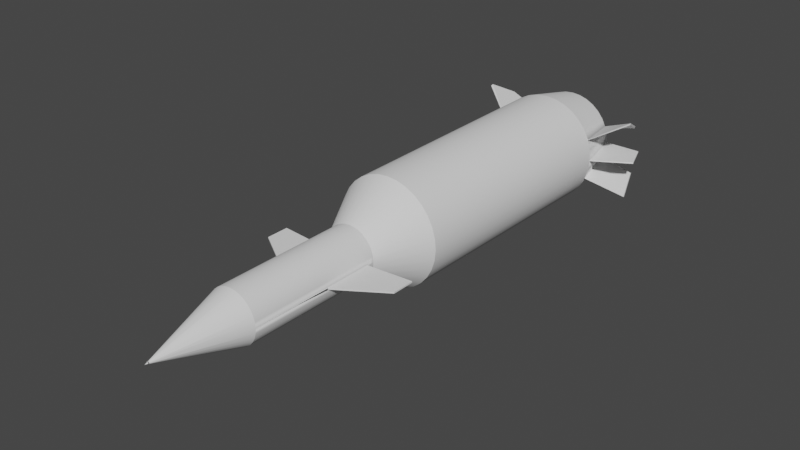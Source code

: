 # Source: ArrowMissle.blend  (saved by Blender 2.91.10; exported with 4.5.12 LTS)
import bpy
from mathutils import Matrix  # noqa: F401  (used for matrix-valued properties, if any)

bpy.ops.wm.read_factory_settings(use_empty=True)
scene = bpy.context.scene
scene.name = 'Scene'

# ---- collections
col_collection = bpy.data.collections.new('Collection'); scene.collection.children.link(col_collection)

# ---- node groups
ng_auto_smooth = bpy.data.node_groups.new('Auto Smooth', 'GeometryNodeTree')
_s = ng_auto_smooth.interface.new_socket(name='Geometry', in_out='OUTPUT', socket_type='NodeSocketGeometry')
_s = ng_auto_smooth.interface.new_socket(name='Geometry', in_out='INPUT', socket_type='NodeSocketGeometry')
_s = ng_auto_smooth.interface.new_socket(name='Angle', in_out='INPUT', socket_type='NodeSocketFloat')
_s.subtype = 'ANGLE'
_s.min_value = 0.0
_s.max_value = 3.142
ng_auto_smooth.is_modifier = True
_N = ng_auto_smooth.nodes; _L = ng_auto_smooth.links
n0 = _N.new('NodeGroupOutput'); n0.name = 'Group Output'; n0.location = (480, -100)
n1 = _N.new('NodeGroupInput'); n1.name = 'Group Input'; n1.location = (-420, -300)
n2 = _N.new('NodeGroupInput'); n2.name = 'Group Input.001'; n2.location = (-60, -100)
n3 = _N.new('GeometryNodeSetShadeSmooth'); n3.name = 'Set Shade Smooth'; n3.location = (120, -100)
n3.domain = 'EDGE'
n4 = _N.new('GeometryNodeSetShadeSmooth'); n4.name = 'Set Shade Smooth.001'; n4.location = (300, -100)
n5 = _N.new('GeometryNodeInputMeshEdgeAngle'); n5.name = 'Edge Angle'; n5.location = (-420, -220)
n6 = _N.new('GeometryNodeInputEdgeSmooth'); n6.name = 'Is Edge Smooth'; n6.location = (-60, -160)
n7 = _N.new('GeometryNodeInputShadeSmooth'); n7.name = 'Is Face Smooth'; n7.location = (-240, -340)
n8 = _N.new('FunctionNodeBooleanMath'); n8.name = 'Boolean Math'; n8.location = (-60, -220)
n9 = _N.new('FunctionNodeCompare'); n9.name = 'Compare'; n9.location = (-240, -180)
n9.operation = 'LESS_EQUAL'
_L.new(n5.outputs[0], n9.inputs[0])
_L.new(n4.outputs[0], n0.inputs[0])
_L.new(n1.outputs[1], n9.inputs[1])
_L.new(n9.outputs[0], n8.inputs[0])
_L.new(n7.outputs[0], n8.inputs[1])
_L.new(n2.outputs[0], n3.inputs[0])
_L.new(n6.outputs[0], n3.inputs[1])
_L.new(n3.outputs[0], n4.inputs[0])
_L.new(n8.outputs[0], n3.inputs[2])
n0.is_active_output = True

# ---- world
world_world = bpy.data.worlds.new('World'); scene.world = world_world
world_world.use_nodes = True; world_world.node_tree.nodes.clear()
_N = world_world.node_tree.nodes; _L = world_world.node_tree.links
n0 = _N.new('ShaderNodeOutputWorld'); n0.name = 'World Output'; n0.location = (300, 300)
n1 = _N.new('ShaderNodeBackground'); n1.name = 'Background'; n1.location = (10, 300)
n1.inputs[0].default_value = (0.05088, 0.05088, 0.05088, 1.0)
_L.new(n1.outputs[0], n0.inputs[0])
n0.is_active_output = True
world_world.color = (0.05088, 0.05088, 0.05088)
world_world.use_sun_shadow = False
world_world.sun_shadow_jitter_overblur = 0.0

# ---- meshes
me_cylinder = bpy.data.meshes.new('Cylinder')
me_cylinder.from_pydata([(8.475e-09, 4.258e-08, -0.5911), (-8.387e-08, 0.2035, 0.3846), (8.941e-09, 4.258e-08, -0.5911), (0.03971, 0.1996, 0.3846), (8.941e-09, 4.258e-08, -0.5911), (0.07789, 0.188, 0.3846), (8.941e-09, 4.258e-08, -0.5911), (0.1131, 0.1692, 0.3846), (8.941e-09, 4.258e-08, -0.5911), (0.1439, 0.1439, 0.3846), (8.941e-09, 4.258e-08, -0.5911), (0.1692, 0.1131, 0.3846), (8.941e-09, 7.238e-08, -0.5911), (0.188, 0.07789, 0.3846), (8.941e-09, 7.238e-08, -0.5911), (0.1996, 0.03971, 0.3846), (8.941e-09, 7.039e-08, -0.5911), (0.2035, -1.89e-07, 0.3846), (8.941e-09, 7.238e-08, -0.5911), (0.1996, -0.03971, 0.3846), (8.941e-09, 7.238e-08, -0.5911), (0.188, -0.07789, 0.3846), (8.941e-09, 4.258e-08, -0.5911), (0.1692, -0.1131, 0.3846), (8.941e-09, 4.258e-08, -0.5911), (0.1439, -0.1439, 0.3846), (8.941e-09, 4.258e-08, -0.5911), (0.1131, -0.1692, 0.3846), (8.941e-09, 4.258e-08, -0.5911), (0.07789, -0.188, 0.3846), (8.941e-09, 4.258e-08, -0.5911), (0.03971, -0.1996, 0.3846), (8.475e-09, 1.022e-07, -0.5911), (-1.016e-07, -0.2035, 0.3846), (8.941e-09, 4.258e-08, -0.5911), (-0.03971, -0.1996, 0.3846), (8.941e-09, 4.258e-08, -0.5911), (-0.07789, -0.188, 0.3846), (8.941e-09, 4.258e-08, -0.5911), (-0.1131, -0.1692, 0.3846), (8.941e-09, 4.258e-08, -0.5911), (-0.1439, -0.1439, 0.3846), (8.941e-09, 4.258e-08, -0.5911), (-0.1692, -0.1131, 0.3846), (8.941e-09, 7.238e-08, -0.5911), (-0.188, -0.07789, 0.3846), (8.941e-09, 7.238e-08, -0.5911), (-0.1996, -0.03971, 0.3846), (8.941e-09, 7.039e-08, -0.5911), (-0.2035, 2.053e-08, 0.3846), (8.941e-09, 7.238e-08, -0.5911), (-0.1996, 0.03971, 0.3846), (8.941e-09, 7.238e-08, -0.5911), (-0.188, 0.07789, 0.3846), (8.941e-09, 4.258e-08, -0.5911), (-0.1692, 0.1131, 0.3846), (8.941e-09, 4.258e-08, -0.5911), (-0.1439, 0.1439, 0.3846), (8.941e-09, 4.258e-08, -0.5911), (-0.1131, 0.1692, 0.3846), (8.941e-09, 4.258e-08, -0.5911), (-0.07789, 0.188, 0.3846), (8.941e-09, 4.258e-08, -0.5911), (-0.03971, 0.1996, 0.3846), (-6.806e-09, 0.1847, -0.2031), (0.03604, 0.1812, -0.2031), (0.07069, 0.1707, -0.2031), (0.1026, 0.1536, -0.2031), (0.1306, 0.1306, -0.2031), (0.1536, 0.1026, -0.2031), (0.1707, 0.07069, -0.2031), (0.1812, 0.03604, -0.2031), (0.1847, 1.029e-07, -0.2031), (0.1812, -0.03604, -0.2031), (0.1707, -0.07069, -0.2031), (0.1536, -0.1026, -0.2031), (0.1306, -0.1306, -0.2031), (0.1026, -0.1536, -0.2031), (0.07069, -0.1707, -0.2031), (0.03604, -0.1812, -0.2031), (-6.7e-08, -0.1847, -0.2031), (-0.03604, -0.1812, -0.2031), (-0.07069, -0.1707, -0.2031), (-0.1026, -0.1536, -0.2031), (-0.1306, -0.1306, -0.2031), (-0.1536, -0.1026, -0.2031), (-0.1707, -0.07069, -0.2031), (-0.1812, -0.03604, -0.2031), (-0.1847, 2.674e-07, -0.2031), (-0.1812, 0.03604, -0.2031), (-0.1707, 0.07069, -0.2031), (-0.1536, 0.1026, -0.2031), (-0.1306, 0.1306, -0.2031), (-0.1026, 0.1536, -0.2031), (-0.07069, 0.1707, -0.2031), (-0.03604, 0.1812, -0.2031), (-2.763e-08, 0.3808, -0.1162), (0.07429, 0.3735, -0.1162), (0.1457, 0.3518, -0.1162), (0.2116, 0.3166, -0.1162), (0.2693, 0.2693, -0.1162), (0.3166, 0.2116, -0.1162), (0.3518, 0.1457, -0.1162), (0.3735, 0.07429, -0.1162), (0.3808, 1.011e-07, -0.1162), (0.3735, -0.07429, -0.1162), (0.3518, -0.1457, -0.1162), (0.3166, -0.2116, -0.1162), (0.2693, -0.2693, -0.1162), (0.2116, -0.3166, -0.1162), (0.1457, -0.3518, -0.1162), (0.07429, -0.3735, -0.1162), (-1.517e-07, -0.3808, -0.1162), (-0.07429, -0.3735, -0.1162), (-0.1457, -0.3518, -0.1162), (-0.2116, -0.3166, -0.1162), (-0.2693, -0.2693, -0.1162), (-0.3166, -0.2116, -0.1162), (-0.3518, -0.1457, -0.1162), (-0.3735, -0.07429, -0.1162), (-0.3808, 4.4e-07, -0.1162), (-0.3735, 0.0743, -0.1162), (-0.3518, 0.1457, -0.1162), (-0.3166, 0.2116, -0.1162), (-0.2693, 0.2693, -0.1162), (-0.2116, 0.3166, -0.1162), (-0.1457, 0.3518, -0.1162), (-0.07429, 0.3735, -0.1162), (0.03554, 0.1787, -0.4416), (0.06972, 0.1683, -0.4416), (0.1012, 0.1515, -0.4416), (0.1288, 0.1288, -0.4416), (0.1515, 0.1012, -0.4416), (0.1683, 0.06972, -0.4416), (0.1787, 0.03554, -0.4416), (0.1822, 8.76e-08, -0.4416), (0.1787, -0.03554, -0.4416), (0.1683, -0.06972, -0.4416), (0.1515, -0.1012, -0.4416), (0.1288, -0.1288, -0.4416), (0.1012, -0.1515, -0.4416), (0.06972, -0.1683, -0.4416), (0.03554, -0.1787, -0.4416), (-6.845e-08, -0.1822, -0.4416), (-0.03554, -0.1787, -0.4416), (-0.06972, -0.1683, -0.4416), (-0.1012, -0.1515, -0.4416), (-0.1288, -0.1288, -0.4416), (-0.1515, -0.1012, -0.4416), (-0.1683, -0.06972, -0.4416), (-0.1787, -0.03554, -0.4416), (-0.1822, 2.498e-07, -0.4416), (-0.1787, 0.03554, -0.4416), (-0.1683, 0.06972, -0.4416), (-0.1515, 0.1012, -0.4416), (-0.1288, 0.1288, -0.4416), (-0.1012, 0.1515, -0.4416), (-0.06972, 0.1683, -0.4416), (-0.03554, 0.1787, -0.4416), (-9.086e-09, 0.1822, -0.4416), (-7.353e-09, 0.1841, -0.2169), (0.03592, 0.1806, -0.2169), (0.07046, 0.1701, -0.2169), (0.1023, 0.1531, -0.2169), (0.1302, 0.1302, -0.2169), (0.1531, 0.1023, -0.2169), (0.1701, 0.07046, -0.2169), (0.1806, 0.03592, -0.2169), (0.1841, 1.069e-07, -0.2169), (0.1806, -0.03592, -0.2603), (0.1701, -0.07046, -0.2603), (0.1531, -0.1023, -0.2603), (0.1302, -0.1302, -0.2603), (0.1023, -0.1531, -0.2603), (0.07046, -0.1701, -0.2603), (0.03592, -0.1806, -0.2603), (-6.735e-08, -0.1841, -0.2603), (-0.03592, -0.1806, -0.2603), (-0.07046, -0.1701, -0.2603), (-0.1023, -0.1531, -0.2603), (-0.1302, -0.1302, -0.2603), (-0.1531, -0.1023, -0.2603), (-0.1701, -0.07046, -0.2603), (-0.1806, -0.03592, -0.2603), (-0.1841, 2.707e-07, -0.2169), (-0.1806, 0.03592, -0.2169), (-0.1701, 0.07046, -0.2169), (-0.1531, 0.1023, -0.2169), (-0.1302, 0.1302, -0.2169), (-0.1023, 0.1531, -0.2169), (-0.07046, 0.1701, -0.2169), (-0.03592, 0.1806, -0.2169), (0.1892, 1.119e-07, -0.3027), (-0.1892, 2.741e-07, -0.3027), (0.5072, 1.079e-07, -0.2111), (-0.5072, 2.718e-07, -0.2111), (-4.147e-08, 0.393, 0.3235), (0.07666, 0.3854, 0.3235), (0.1504, 0.3631, 0.3235), (0.2183, 0.3267, 0.3235), (0.2779, 0.2779, 0.3235), (0.3267, 0.2183, 0.3235), (0.3631, 0.1504, 0.3235), (0.3854, 0.07666, 0.3235), (0.393, -1.314e-07, 0.3235), (0.3854, -0.07666, 0.3235), (0.3631, -0.1504, 0.3235), (0.3267, -0.2183, 0.3235), (0.2779, -0.2779, 0.3235), (0.2183, -0.3267, 0.3235), (0.1504, -0.3631, 0.3235), (0.07666, -0.3854, 0.3235), (-1.695e-07, -0.393, 0.3235), (-0.07666, -0.3854, 0.3235), (-0.1504, -0.3631, 0.3235), (-0.2183, -0.3267, 0.3235), (-0.2779, -0.2779, 0.3235), (-0.3267, -0.2183, 0.3235), (-0.3631, -0.1504, 0.3235), (-0.3854, -0.07666, 0.3235), (-0.393, 2.184e-07, 0.3235), (-0.3854, 0.07666, 0.3235), (-0.3631, 0.1504, 0.3235), (-0.3267, 0.2183, 0.3235), (-0.2779, 0.2779, 0.3235), (-0.2183, 0.3267, 0.3235), (-0.1504, 0.3631, 0.3235), (-0.07666, 0.3854, 0.3235), (0.06134, 0.3084, 0.4144), (-3.707e-08, 0.3144, 0.4144), (0.1203, 0.2905, 0.4144), (0.1747, 0.2614, 0.4144), (0.2223, 0.2223, 0.4144), (0.2614, 0.1747, 0.4144), (0.2905, 0.1203, 0.4144), (0.3084, 0.06134, 0.4144), (0.3144, -1.572e-07, 0.4144), (0.3084, -0.06134, 0.4144), (0.2905, -0.1203, 0.4144), (0.2614, -0.1747, 0.4144), (0.2223, -0.2223, 0.4144), (0.1747, -0.2614, 0.4144), (0.1203, -0.2905, 0.4144), (0.06134, -0.3084, 0.4144), (-1.395e-07, -0.3144, 0.4144), (-0.06134, -0.3084, 0.4144), (-0.1203, -0.2905, 0.4144), (-0.1747, -0.2614, 0.4144), (-0.2223, -0.2223, 0.4144), (-0.2614, -0.1747, 0.4144), (-0.2905, -0.1203, 0.4144), (-0.3084, -0.06134, 0.4144), (-0.3144, 1.226e-07, 0.4144), (-0.3084, 0.06134, 0.4144), (-0.2905, 0.1203, 0.4144), (-0.2614, 0.1747, 0.4144), (-0.2223, 0.2223, 0.4144), (-0.1747, 0.2614, 0.4144), (-0.1203, 0.2905, 0.4144), (-0.06134, 0.3084, 0.4144), (0.0433, 0.2177, 0.4092), (-7.051e-08, 0.2219, 0.4092), (0.08493, 0.205, 0.4092), (0.1233, 0.1845, 0.4092), (0.1569, 0.1569, 0.4092), (0.1845, 0.1233, 0.4092), (0.205, 0.08493, 0.4092), (0.2177, 0.0433, 0.4092), (0.2219, -1.768e-07, 0.4092), (0.2177, -0.0433, 0.4092), (0.205, -0.08493, 0.4092), (0.1845, -0.1233, 0.4092), (0.1569, -0.1569, 0.4092), (0.1233, -0.1845, 0.4092), (0.08493, -0.205, 0.4092), (0.0433, -0.2177, 0.4092), (-1.061e-07, -0.2219, 0.4092), (-0.0433, -0.2177, 0.4092), (-0.08493, -0.205, 0.4092), (-0.1233, -0.1845, 0.4092), (-0.1569, -0.1569, 0.4092), (-0.1845, -0.1233, 0.4092), (-0.205, -0.08493, 0.4092), (-0.2177, -0.0433, 0.4092), (-0.2219, 3.835e-08, 0.4092), (-0.2177, 0.0433, 0.4092), (-0.205, 0.08493, 0.4092), (-0.1845, 0.1233, 0.4092), (-0.1569, 0.1569, 0.4092), (-0.1233, 0.1845, 0.4092), (-0.08493, 0.205, 0.4092), (-0.0433, 0.2177, 0.4092), (0.5072, 1.009e-07, -0.2511), (-0.5072, 2.648e-07, -0.2511), (0.5996, 0.2854, 0.3644), (0.649, -1.242e-07, 0.3644), (0.5996, -0.2854, 0.3644), (-0.5996, -0.2854, 0.3644), (-0.649, 2.255e-07, 0.3644), (-0.5996, 0.2854, 0.3644), (0.5345, 0.1838, 0.4144), (0.5785, -1.313e-07, 0.4144), (0.5345, -0.1838, 0.4144), (-0.5345, -0.1838, 0.4144), (-0.5785, 9.393e-08, 0.4144), (-0.5345, 0.1838, 0.4144)], [], [(196, 229, 228, 197), (197, 228, 230, 198), (198, 230, 231, 199), (199, 231, 232, 200), (200, 232, 233, 201), (201, 233, 234, 202), (202, 234, 235, 203), (203, 235, 236, 204), (204, 236, 237, 205), (205, 237, 238, 206), (206, 238, 239, 207), (207, 239, 240, 208), (208, 240, 241, 209), (209, 241, 242, 210), (210, 242, 243, 211), (211, 243, 244, 212), (212, 244, 245, 213), (213, 245, 246, 214), (214, 246, 247, 215), (215, 247, 248, 216), (216, 248, 249, 217), (217, 249, 250, 218), (218, 250, 251, 219), (219, 251, 252, 220), (220, 252, 253, 221), (221, 253, 254, 222), (222, 254, 255, 223), (223, 255, 256, 224), (224, 256, 257, 225), (3, 1, 63, 61, 59, 57, 55, 53, 51, 49, 47, 45, 43, 41, 39, 37, 35, 33, 31, 29, 27, 25, 23, 21, 19, 17, 15, 13, 11, 9, 7, 5), (225, 257, 258, 226), (226, 258, 259, 227), (0, 2, 4, 6, 8, 10, 12, 14, 16, 18, 20, 22, 24, 26, 28, 30, 32, 34, 36, 38, 40, 42, 44, 46, 48, 50, 52, 54, 56, 58, 60, 62), (191, 95, 64, 160), (190, 94, 95, 191), (189, 93, 94, 190), (188, 92, 93, 189), (187, 91, 92, 188), (186, 90, 91, 187), (185, 89, 90, 186), (184, 88, 89, 185), (183, 87, 88, 184), (182, 86, 87, 183), (181, 85, 86, 182), (180, 84, 85, 181), (179, 83, 84, 180), (178, 82, 83, 179), (177, 81, 82, 178), (176, 80, 81, 177), (175, 79, 80, 176), (174, 78, 79, 175), (173, 77, 78, 174), (172, 76, 77, 173), (171, 75, 76, 172), (170, 74, 75, 171), (169, 73, 74, 170), (168, 72, 73, 169), (167, 71, 72, 168), (166, 70, 71, 167), (165, 69, 70, 166), (164, 68, 69, 165), (163, 67, 68, 164), (162, 66, 67, 163), (161, 65, 66, 162), (160, 64, 65, 161), (95, 127, 96, 64), (94, 126, 127, 95), (93, 125, 126, 94), (92, 124, 125, 93), (91, 123, 124, 92), (90, 122, 123, 91), (89, 121, 122, 90), (88, 120, 121, 89), (87, 119, 120, 88), (86, 118, 119, 87), (85, 117, 118, 86), (84, 116, 117, 85), (83, 115, 116, 84), (82, 114, 115, 83), (81, 113, 114, 82), (80, 112, 113, 81), (79, 111, 112, 80), (78, 110, 111, 79), (77, 109, 110, 78), (76, 108, 109, 77), (75, 107, 108, 76), (74, 106, 107, 75), (73, 105, 106, 74), (72, 104, 105, 73), (71, 103, 104, 72), (70, 102, 103, 71), (69, 101, 102, 70), (68, 100, 101, 69), (67, 99, 100, 68), (66, 98, 99, 67), (65, 97, 98, 66), (64, 96, 97, 65), (0, 159, 128, 2), (2, 128, 129, 4), (4, 129, 130, 6), (6, 130, 131, 8), (8, 131, 132, 10), (10, 132, 133, 12), (12, 133, 134, 14), (14, 134, 135, 16), (16, 135, 136, 18), (18, 136, 137, 20), (20, 137, 138, 22), (22, 138, 139, 24), (24, 139, 140, 26), (26, 140, 141, 28), (28, 141, 142, 30), (30, 142, 143, 32), (32, 143, 144, 34), (34, 144, 145, 36), (36, 145, 146, 38), (38, 146, 147, 40), (40, 147, 148, 42), (42, 148, 149, 44), (44, 149, 150, 46), (46, 150, 151, 48), (48, 151, 152, 50), (50, 152, 153, 52), (52, 153, 154, 54), (54, 154, 155, 56), (56, 155, 156, 58), (58, 156, 157, 60), (60, 157, 158, 62), (62, 158, 159, 0), (159, 160, 161, 128), (128, 161, 162, 129), (129, 162, 163, 130), (130, 163, 164, 131), (131, 164, 165, 132), (132, 165, 166, 133), (133, 166, 167, 134), (134, 167, 168, 135), (135, 168, 169, 136), (136, 169, 170, 137), (137, 170, 171, 138), (138, 171, 172, 139), (139, 172, 173, 140), (140, 173, 174, 141), (141, 174, 175, 142), (142, 175, 176, 143), (143, 176, 177, 144), (144, 177, 178, 145), (145, 178, 179, 146), (146, 179, 180, 147), (147, 180, 181, 148), (148, 181, 182, 149), (149, 182, 183, 150), (150, 183, 184, 151), (151, 184, 185, 152), (152, 185, 186, 153), (153, 186, 187, 154), (154, 187, 188, 155), (155, 188, 189, 156), (156, 189, 190, 157), (157, 190, 191, 158), (158, 191, 160, 159), (184, 151, 193, 195), (168, 135, 192, 194), (227, 259, 229, 196), (127, 227, 196, 96), (126, 226, 227, 127), (125, 225, 226, 126), (124, 224, 225, 125), (123, 223, 224, 124), (122, 222, 223, 123), (121, 221, 222, 122), (120, 220, 221, 121), (119, 219, 220, 120), (118, 218, 219, 119), (117, 217, 218, 118), (116, 216, 217, 117), (115, 215, 216, 116), (114, 214, 215, 115), (113, 213, 214, 114), (112, 212, 213, 113), (111, 211, 212, 112), (110, 210, 211, 111), (109, 209, 210, 110), (108, 208, 209, 109), (107, 207, 208, 108), (106, 206, 207, 107), (105, 205, 206, 106), (104, 204, 205, 105), (103, 203, 204, 104), (102, 202, 203, 103), (101, 201, 202, 102), (100, 200, 201, 101), (99, 199, 200, 100), (98, 198, 199, 99), (97, 197, 198, 98), (96, 196, 197, 97), (261, 260, 228, 229), (260, 262, 230, 228), (262, 263, 231, 230), (263, 264, 232, 231), (264, 265, 233, 232), (265, 266, 234, 233), (266, 267, 235, 234), (267, 268, 236, 235), (268, 269, 237, 236), (269, 270, 238, 237), (270, 271, 239, 238), (271, 272, 240, 239), (272, 273, 241, 240), (273, 274, 242, 241), (274, 275, 243, 242), (275, 276, 244, 243), (276, 277, 245, 244), (277, 278, 246, 245), (278, 279, 247, 246), (279, 280, 248, 247), (280, 281, 249, 248), (281, 282, 250, 249), (282, 283, 251, 250), (283, 284, 252, 251), (284, 285, 253, 252), (285, 286, 254, 253), (286, 287, 255, 254), (287, 288, 256, 255), (288, 289, 257, 256), (289, 290, 258, 257), (290, 291, 259, 258), (291, 261, 229, 259), (1, 3, 260, 261), (3, 5, 262, 260), (5, 7, 263, 262), (7, 9, 264, 263), (9, 11, 265, 264), (11, 13, 266, 265), (13, 15, 267, 266), (15, 17, 268, 267), (17, 19, 269, 268), (19, 21, 270, 269), (21, 23, 271, 270), (23, 25, 272, 271), (25, 27, 273, 272), (27, 29, 274, 273), (29, 31, 275, 274), (31, 33, 276, 275), (33, 35, 277, 276), (35, 37, 278, 277), (37, 39, 279, 278), (39, 41, 280, 279), (41, 43, 281, 280), (43, 45, 282, 281), (45, 47, 283, 282), (47, 49, 284, 283), (49, 51, 285, 284), (51, 53, 286, 285), (53, 55, 287, 286), (55, 57, 288, 287), (57, 59, 289, 288), (59, 61, 290, 289), (61, 63, 291, 290), (63, 1, 261, 291), (192, 292, 194), (193, 293, 195), (238, 206, 296, 302), (236, 204, 295, 301), (234, 202, 294, 300), (254, 222, 299, 305), (252, 220, 298, 304), (250, 218, 297, 303)])
me_cylinder.polygons.foreach_set('use_smooth', [True] * 268)
_uv = me_cylinder.uv_layers.new(name='UVMap')
_uv.uv.foreach_set('vector', [1.0, 0.9255, 1.0, 1.0, 0.9688, 1.0, 0.9688, 0.9255, 0.9688, 0.9255, 0.9688, 1.0, 0.9375, 1.0, 0.9375, 0.9255, 0.9375, 0.9255, 0.9375, 1.0, 0.9062, 1.0, 0.9062, 0.9255, 0.9062, 0.9255, 0.9062, 1.0, 0.875, 1.0, 0.875, 0.9255, 0.875, 0.9255, 0.875, 1.0, 0.8438, 1.0, 0.8438, 0.9255, 0.8438, 0.9255, 0.8438, 1.0, 0.8125, 1.0, 0.8125, 0.9255, 0.8125, 0.9255, 0.8125, 1.0, 0.7812, 1.0, 0.7812, 0.9255, 0.7812, 0.9255, 0.7812, 1.0, 0.75, 1.0, 0.75, 0.9255, 0.75, 0.9255, 0.75, 1.0, 0.7188, 1.0, 0.7188, 0.9255, 0.7188, 0.9255, 0.7188, 1.0, 0.6875, 1.0, 0.6875, 0.9255, 0.6875, 0.9255, 0.6875, 1.0, 0.6562, 1.0, 0.6562, 0.9255, 0.6562, 0.9255, 0.6562, 1.0, 0.625, 1.0, 0.625, 0.9255, 0.625, 0.9255, 0.625, 1.0, 0.5938, 1.0, 0.5938, 0.9255, 0.5938, 0.9255, 0.5938, 1.0, 0.5625, 1.0, 0.5625, 0.9255, 0.5625, 0.9255, 0.5625, 1.0, 0.5312, 1.0, 0.5312, 0.9255, 0.5312, 0.9255, 0.5312, 1.0, 0.5, 1.0, 0.5, 0.9255, 0.5, 0.9255, 0.5, 1.0, 0.4688, 1.0, 0.4688, 0.9255, 0.4688, 0.9255, 0.4688, 1.0, 0.4375, 1.0, 0.4375, 0.9255, 0.4375, 0.9255, 0.4375, 1.0, 0.4062, 1.0, 0.4062, 0.9255, 0.4062, 0.9255, 0.4062, 1.0, 0.375, 1.0, 0.375, 0.9255, 0.375, 0.9255, 0.375, 1.0, 0.3438, 1.0, 0.3438, 0.9255, 0.3438, 0.9255, 0.3438, 1.0, 0.3125, 1.0, 0.3125, 0.9255, 0.3125, 0.9255, 0.3125, 1.0, 0.2812, 1.0, 0.2812, 0.9255, 0.2812, 0.9255, 0.2812, 1.0, 0.25, 1.0, 0.25, 0.9255, 0.25, 0.9255, 0.25, 1.0, 0.2188, 1.0, 0.2187, 0.9255, 0.2187, 0.9255, 0.2188, 1.0, 0.1875, 1.0, 0.1875, 0.9255, 0.1875, 0.9255, 0.1875, 1.0, 0.1562, 1.0, 0.1562, 0.9255, 0.1562, 0.9255, 0.1562, 1.0, 0.125, 1.0, 0.125, 0.9255, 0.125, 0.9255, 0.125, 1.0, 0.09375, 1.0, 0.09375, 0.9255, 0.2842, 0.4219, 0.25, 0.4253, 0.2158, 0.4219, 0.1829, 0.4119, 0.1526, 0.3957, 0.1261, 0.3739, 0.1043, 0.3474, 0.08808, 0.3171, 0.0781, 0.2842, 0.07473, 0.25, 0.0781, 0.2158, 0.08808, 0.1829, 0.1043, 0.1526, 0.1261, 0.1261, 0.1526, 0.1043, 0.1829, 0.08808, 0.2158, 0.0781, 0.25, 0.07473, 0.2842, 0.0781, 0.3171, 0.08808, 0.3474, 0.1043, 0.3739, 0.1261, 0.3957, 0.1526, 0.4119, 0.1829, 0.4219, 0.2158, 0.4253, 0.25, 0.4219, 0.2842, 0.4119, 0.3171, 0.3957, 0.3474, 0.3739, 0.3739, 0.3474, 0.3957, 0.3171, 0.4119, 0.09375, 0.9255, 0.09375, 1.0, 0.0625, 1.0, 0.0625, 0.9255, 0.0625, 0.9255, 0.0625, 1.0, 0.03125, 1.0, 0.03125, 0.9255, 0.75, 0.49, 0.7968, 0.4854, 0.8418, 0.4717, 0.8833, 0.4496, 0.9197, 0.4197, 0.9496, 0.3833, 0.9717, 0.3418, 0.9854, 0.2968, 0.99, 0.25, 0.9854, 0.2032, 0.9717, 0.1582, 0.9496, 0.1167, 0.9197, 0.08029, 0.8833, 0.05045, 0.8418, 0.02827, 0.7968, 0.01461, 0.75, 0.01, 0.7032, 0.01461, 0.6582, 0.02827, 0.6167, 0.05045, 0.5803, 0.08029, 0.5504, 0.1167, 0.5283, 0.1582, 0.5146, 0.2032, 0.51, 0.25, 0.5146, 0.2968, 0.5283, 0.3418, 0.5504, 0.3833, 0.5803, 0.4197, 0.6167, 0.4496, 0.6582, 0.4717, 0.7032, 0.4854, 0.03125, 0.5316, 0.03125, 0.5356, 0.0, 0.5356, 0.0, 0.5316, 0.0625, 0.5316, 0.0625, 0.5356, 0.03125, 0.5356, 0.03125, 0.5316, 0.09375, 0.5316, 0.09375, 0.5356, 0.0625, 0.5356, 0.0625, 0.5316, 0.125, 0.5316, 0.125, 0.5356, 0.09375, 0.5356, 0.09375, 0.5316, 0.1562, 0.5316, 0.1562, 0.5356, 0.125, 0.5356, 0.125, 0.5316, 0.1875, 0.5316, 0.1875, 0.5356, 0.1562, 0.5356, 0.1562, 0.5316, 0.2188, 0.5316, 0.2187, 0.5356, 0.1875, 0.5356, 0.1875, 0.5316, 0.25, 0.5316, 0.25, 0.5356, 0.2187, 0.5356, 0.2188, 0.5316, 0.2812, 0.5316, 0.2812, 0.5356, 0.25, 0.5356, 0.25, 0.5316, 0.3125, 0.5316, 0.3125, 0.5356, 0.2812, 0.5356, 0.2812, 0.5316, 0.3438, 0.5316, 0.3438, 0.5356, 0.3125, 0.5356, 0.3125, 0.5316, 0.375, 0.5316, 0.375, 0.5356, 0.3438, 0.5356, 0.3438, 0.5316, 0.4063, 0.5316, 0.4063, 0.5356, 0.375, 0.5356, 0.375, 0.5316, 0.4375, 0.5316, 0.4375, 0.5356, 0.4063, 0.5356, 0.4063, 0.5316, 0.4688, 0.5316, 0.4688, 0.5356, 0.4375, 0.5356, 0.4375, 0.5316, 0.5, 0.5316, 0.5, 0.5356, 0.4688, 0.5356, 0.4688, 0.5316, 0.5312, 0.5316, 0.5312, 0.5356, 0.5, 0.5356, 0.5, 0.5316, 0.5625, 0.5316, 0.5625, 0.5356, 0.5312, 0.5356, 0.5312, 0.5316, 0.5938, 0.5316, 0.5938, 0.5356, 0.5625, 0.5356, 0.5625, 0.5316, 0.625, 0.5316, 0.625, 0.5356, 0.5938, 0.5356, 0.5938, 0.5316, 0.6562, 0.5316, 0.6562, 0.5356, 0.625, 0.5356, 0.625, 0.5316, 0.6875, 0.5316, 0.6875, 0.5356, 0.6562, 0.5356, 0.6562, 0.5316, 0.7188, 0.5316, 0.7188, 0.5356, 0.6875, 0.5356, 0.6875, 0.5316, 0.75, 0.5316, 0.75, 0.5356, 0.7188, 0.5356, 0.7188, 0.5316, 0.7812, 0.5316, 0.7812, 0.5356, 0.75, 0.5356, 0.75, 0.5316, 0.8125, 0.5316, 0.8125, 0.5356, 0.7812, 0.5356, 0.7812, 0.5316, 0.8438, 0.5316, 0.8438, 0.5356, 0.8125, 0.5356, 0.8125, 0.5316, 0.875, 0.5316, 0.875, 0.5356, 0.8438, 0.5356, 0.8438, 0.5316, 0.9062, 0.5316, 0.9062, 0.5356, 0.875, 0.5356, 0.875, 0.5316, 0.9375, 0.5316, 0.9375, 0.5356, 0.9062, 0.5356, 0.9062, 0.5316, 0.9688, 0.5316, 0.9688, 0.5356, 0.9375, 0.5356, 0.9375, 0.5316, 1.0, 0.5316, 1.0, 0.5356, 0.9688, 0.5356, 0.9688, 0.5316, 0.03125, 0.5356, 0.03125, 0.5574, 0.0, 0.5574, 0.0, 0.5356, 0.0625, 0.5356, 0.0625, 0.5574, 0.03125, 0.5574, 0.03125, 0.5356, 0.09375, 0.5356, 0.09375, 0.5574, 0.0625, 0.5574, 0.0625, 0.5356, 0.125, 0.5356, 0.125, 0.5574, 0.09375, 0.5574, 0.09375, 0.5356, 0.1562, 0.5356, 0.1562, 0.5574, 0.125, 0.5574, 0.125, 0.5356, 0.1875, 0.5356, 0.1875, 0.5574, 0.1562, 0.5574, 0.1562, 0.5356, 0.2187, 0.5356, 0.2187, 0.5574, 0.1875, 0.5574, 0.1875, 0.5356, 0.25, 0.5356, 0.25, 0.5574, 0.2187, 0.5574, 0.2187, 0.5356, 0.2812, 0.5356, 0.2812, 0.5574, 0.25, 0.5574, 0.25, 0.5356, 0.3125, 0.5356, 0.3125, 0.5574, 0.2812, 0.5574, 0.2812, 0.5356, 0.3438, 0.5356, 0.3438, 0.5574, 0.3125, 0.5574, 0.3125, 0.5356, 0.375, 0.5356, 0.375, 0.5574, 0.3438, 0.5574, 0.3438, 0.5356, 0.4063, 0.5356, 0.4062, 0.5574, 0.375, 0.5574, 0.375, 0.5356, 0.4375, 0.5356, 0.4375, 0.5574, 0.4062, 0.5574, 0.4063, 0.5356, 0.4688, 0.5356, 0.4688, 0.5574, 0.4375, 0.5574, 0.4375, 0.5356, 0.5, 0.5356, 0.5, 0.5574, 0.4688, 0.5574, 0.4688, 0.5356, 0.5312, 0.5356, 0.5312, 0.5574, 0.5, 0.5574, 0.5, 0.5356, 0.5625, 0.5356, 0.5625, 0.5574, 0.5312, 0.5574, 0.5312, 0.5356, 0.5938, 0.5356, 0.5938, 0.5574, 0.5625, 0.5574, 0.5625, 0.5356, 0.625, 0.5356, 0.625, 0.5574, 0.5938, 0.5574, 0.5938, 0.5356, 0.6562, 0.5356, 0.6563, 0.5574, 0.625, 0.5574, 0.625, 0.5356, 0.6875, 0.5356, 0.6875, 0.5574, 0.6563, 0.5574, 0.6562, 0.5356, 0.7188, 0.5356, 0.7188, 0.5574, 0.6875, 0.5574, 0.6875, 0.5356, 0.75, 0.5356, 0.75, 0.5574, 0.7188, 0.5574, 0.7188, 0.5356, 0.7812, 0.5356, 0.7812, 0.5574, 0.75, 0.5574, 0.75, 0.5356, 0.8125, 0.5356, 0.8125, 0.5574, 0.7812, 0.5574, 0.7812, 0.5356, 0.8438, 0.5356, 0.8438, 0.5574, 0.8125, 0.5574, 0.8125, 0.5356, 0.875, 0.5356, 0.875, 0.5574, 0.8438, 0.5574, 0.8438, 0.5356, 0.9062, 0.5356, 0.9063, 0.5574, 0.875, 0.5574, 0.875, 0.5356, 0.9375, 0.5356, 0.9375, 0.5574, 0.9063, 0.5574, 0.9062, 0.5356, 0.9688, 0.5356, 0.9688, 0.5574, 0.9375, 0.5574, 0.9375, 0.5356, 1.0, 0.5356, 1.0, 0.5574, 0.9688, 0.5574, 0.9688, 0.5356, 1.0, 0.5, 1.0, 0.519, 0.9688, 0.519, 0.9688, 0.5, 0.9688, 0.5, 0.9688, 0.519, 0.9375, 0.519, 0.9375, 0.5, 0.9375, 0.5, 0.9375, 0.519, 0.9063, 0.519, 0.9062, 0.5, 0.9062, 0.5, 0.9063, 0.519, 0.875, 0.519, 0.875, 0.5, 0.875, 0.5, 0.875, 0.519, 0.8438, 0.519, 0.8438, 0.5, 0.8438, 0.5, 0.8438, 0.519, 0.8125, 0.519, 0.8125, 0.5, 0.8125, 0.5, 0.8125, 0.519, 0.7812, 0.519, 0.7812, 0.5, 0.7812, 0.5, 0.7812, 0.519, 0.75, 0.519, 0.75, 0.5, 0.75, 0.5, 0.75, 0.519, 0.7188, 0.519, 0.7188, 0.5, 0.7188, 0.5, 0.7188, 0.519, 0.6875, 0.519, 0.6875, 0.5, 0.6875, 0.5, 0.6875, 0.519, 0.6562, 0.519, 0.6562, 0.5, 0.6562, 0.5, 0.6562, 0.519, 0.625, 0.519, 0.625, 0.5, 0.625, 0.5, 0.625, 0.519, 0.5938, 0.519, 0.5938, 0.5, 0.5938, 0.5, 0.5938, 0.519, 0.5625, 0.519, 0.5625, 0.5, 0.5625, 0.5, 0.5625, 0.519, 0.5312, 0.519, 0.5312, 0.5, 0.5312, 0.5, 0.5312, 0.519, 0.5, 0.519, 0.5, 0.5, 0.5, 0.5, 0.5, 0.519, 0.4687, 0.519, 0.4688, 0.5, 0.4688, 0.5, 0.4687, 0.519, 0.4375, 0.519, 0.4375, 0.5, 0.4375, 0.5, 0.4375, 0.519, 0.4062, 0.519, 0.4062, 0.5, 0.4062, 0.5, 0.4062, 0.519, 0.375, 0.519, 0.375, 0.5, 0.375, 0.5, 0.375, 0.519, 0.3437, 0.519, 0.3438, 0.5, 0.3438, 0.5, 0.3437, 0.519, 0.3125, 0.519, 0.3125, 0.5, 0.3125, 0.5, 0.3125, 0.519, 0.2812, 0.519, 0.2812, 0.5, 0.2812, 0.5, 0.2812, 0.519, 0.25, 0.519, 0.25, 0.5, 0.25, 0.5, 0.25, 0.519, 0.2188, 0.519, 0.2188, 0.5, 0.2188, 0.5, 0.2188, 0.519, 0.1875, 0.519, 0.1875, 0.5, 0.1875, 0.5, 0.1875, 0.519, 0.1562, 0.519, 0.1562, 0.5, 0.1562, 0.5, 0.1562, 0.519, 0.125, 0.519, 0.125, 0.5, 0.125, 0.5, 0.125, 0.519, 0.09375, 0.519, 0.09375, 0.5, 0.09375, 0.5, 0.09375, 0.519, 0.0625, 0.519, 0.0625, 0.5, 0.0625, 0.5, 0.0625, 0.519, 0.03125, 0.519, 0.03125, 0.5, 0.03125, 0.5, 0.03125, 0.519, 0.0, 0.519, 0.0, 0.5, 1.0, 0.519, 1.0, 0.5316, 0.9688, 0.5316, 0.9688, 0.519, 0.9688, 0.519, 0.9688, 0.5316, 0.9375, 0.5316, 0.9375, 0.519, 0.9375, 0.519, 0.9375, 0.5316, 0.9062, 0.5316, 0.9063, 0.519, 0.9063, 0.519, 0.9062, 0.5316, 0.875, 0.5316, 0.875, 0.519, 0.875, 0.519, 0.875, 0.5316, 0.8438, 0.5316, 0.8438, 0.519, 0.8438, 0.519, 0.8438, 0.5316, 0.8125, 0.5316, 0.8125, 0.519, 0.8125, 0.519, 0.8125, 0.5316, 0.7812, 0.5316, 0.7812, 0.519, 0.7812, 0.519, 0.7812, 0.5316, 0.75, 0.5316, 0.75, 0.519, 0.75, 0.519, 0.75, 0.5316, 0.7188, 0.5316, 0.7188, 0.519, 0.7188, 0.519, 0.7188, 0.5316, 0.6875, 0.5316, 0.6875, 0.519, 0.6875, 0.519, 0.6875, 0.5316, 0.6562, 0.5316, 0.6562, 0.519, 0.6562, 0.519, 0.6562, 0.5316, 0.625, 0.5316, 0.625, 0.519, 0.625, 0.519, 0.625, 0.5316, 0.5938, 0.5316, 0.5938, 0.519, 0.5938, 0.519, 0.5938, 0.5316, 0.5625, 0.5316, 0.5625, 0.519, 0.5625, 0.519, 0.5625, 0.5316, 0.5312, 0.5316, 0.5312, 0.519, 0.5312, 0.519, 0.5312, 0.5316, 0.5, 0.5316, 0.5, 0.519, 0.5, 0.519, 0.5, 0.5316, 0.4688, 0.5316, 0.4687, 0.519, 0.4687, 0.519, 0.4688, 0.5316, 0.4375, 0.5316, 0.4375, 0.519, 0.4375, 0.519, 0.4375, 0.5316, 0.4063, 0.5316, 0.4062, 0.519, 0.4062, 0.519, 0.4063, 0.5316, 0.375, 0.5316, 0.375, 0.519, 0.375, 0.519, 0.375, 0.5316, 0.3438, 0.5316, 0.3437, 0.519, 0.3437, 0.519, 0.3438, 0.5316, 0.3125, 0.5316, 0.3125, 0.519, 0.3125, 0.519, 0.3125, 0.5316, 0.2812, 0.5316, 0.2812, 0.519, 0.2812, 0.519, 0.2812, 0.5316, 0.25, 0.5316, 0.25, 0.519, 0.25, 0.519, 0.25, 0.5316, 0.2188, 0.5316, 0.2188, 0.519, 0.2188, 0.519, 0.2188, 0.5316, 0.1875, 0.5316, 0.1875, 0.519, 0.1875, 0.519, 0.1875, 0.5316, 0.1562, 0.5316, 0.1562, 0.519, 0.1562, 0.519, 0.1562, 0.5316, 0.125, 0.5316, 0.125, 0.519, 0.125, 0.519, 0.125, 0.5316, 0.09375, 0.5316, 0.09375, 0.519, 0.09375, 0.519, 0.09375, 0.5316, 0.0625, 0.5316, 0.0625, 0.519, 0.0625, 0.519, 0.0625, 0.5316, 0.03125, 0.5316, 0.03125, 0.519, 0.03125, 0.519, 0.03125, 0.5316, 0.0, 0.5316, 0.0, 0.519, 0.25, 0.5316, 0.25, 0.519, 0.25, 0.519, 0.25, 0.5316, 0.75, 0.5316, 0.75, 0.519, 0.75, 0.519, 0.75, 0.5316, 0.03125, 0.9255, 0.03125, 1.0, 0.0, 1.0, 0.0, 0.9255, 0.03125, 0.5574, 0.03125, 0.9255, 0.0, 0.9255, 0.0, 0.5574, 0.0625, 0.5574, 0.0625, 0.9255, 0.03125, 0.9255, 0.03125, 0.5574, 0.09375, 0.5574, 0.09375, 0.9255, 0.0625, 0.9255, 0.0625, 0.5574, 0.125, 0.5574, 0.125, 0.9255, 0.09375, 0.9255, 0.09375, 0.5574, 0.1562, 0.5574, 0.1562, 0.9255, 0.125, 0.9255, 0.125, 0.5574, 0.1875, 0.5574, 0.1875, 0.9255, 0.1562, 0.9255, 0.1562, 0.5574, 0.2187, 0.5574, 0.2187, 0.9255, 0.1875, 0.9255, 0.1875, 0.5574, 0.25, 0.5574, 0.25, 0.9255, 0.2187, 0.9255, 0.2187, 0.5574, 0.2812, 0.5574, 0.2812, 0.9255, 0.25, 0.9255, 0.25, 0.5574, 0.3125, 0.5574, 0.3125, 0.9255, 0.2812, 0.9255, 0.2812, 0.5574, 0.3438, 0.5574, 0.3438, 0.9255, 0.3125, 0.9255, 0.3125, 0.5574, 0.375, 0.5574, 0.375, 0.9255, 0.3438, 0.9255, 0.3438, 0.5574, 0.4062, 0.5574, 0.4062, 0.9255, 0.375, 0.9255, 0.375, 0.5574, 0.4375, 0.5574, 0.4375, 0.9255, 0.4062, 0.9255, 0.4062, 0.5574, 0.4688, 0.5574, 0.4688, 0.9255, 0.4375, 0.9255, 0.4375, 0.5574, 0.5, 0.5574, 0.5, 0.9255, 0.4688, 0.9255, 0.4688, 0.5574, 0.5312, 0.5574, 0.5312, 0.9255, 0.5, 0.9255, 0.5, 0.5574, 0.5625, 0.5574, 0.5625, 0.9255, 0.5312, 0.9255, 0.5312, 0.5574, 0.5938, 0.5574, 0.5938, 0.9255, 0.5625, 0.9255, 0.5625, 0.5574, 0.625, 0.5574, 0.625, 0.9255, 0.5938, 0.9255, 0.5938, 0.5574, 0.6563, 0.5574, 0.6562, 0.9255, 0.625, 0.9255, 0.625, 0.5574, 0.6875, 0.5574, 0.6875, 0.9255, 0.6562, 0.9255, 0.6563, 0.5574, 0.7188, 0.5574, 0.7188, 0.9255, 0.6875, 0.9255, 0.6875, 0.5574, 0.75, 0.5574, 0.75, 0.9255, 0.7188, 0.9255, 0.7188, 0.5574, 0.7812, 0.5574, 0.7812, 0.9255, 0.75, 0.9255, 0.75, 0.5574, 0.8125, 0.5574, 0.8125, 0.9255, 0.7812, 0.9255, 0.7812, 0.5574, 0.8438, 0.5574, 0.8438, 0.9255, 0.8125, 0.9255, 0.8125, 0.5574, 0.875, 0.5574, 0.875, 0.9255, 0.8438, 0.9255, 0.8438, 0.5574, 0.9063, 0.5574, 0.9062, 0.9255, 0.875, 0.9255, 0.875, 0.5574, 0.9375, 0.5574, 0.9375, 0.9255, 0.9062, 0.9255, 0.9063, 0.5574, 0.9688, 0.5574, 0.9688, 0.9255, 0.9375, 0.9255, 0.9375, 0.5574, 1.0, 0.5574, 1.0, 0.9255, 0.9688, 0.9255, 0.9688, 0.5574, 0.25, 0.4411, 0.2873, 0.4374, 0.2968, 0.4854, 0.25, 0.49, 0.2873, 0.4374, 0.3231, 0.4266, 0.3418, 0.4717, 0.2968, 0.4854, 0.3231, 0.4266, 0.3562, 0.4089, 0.3833, 0.4496, 0.3418, 0.4717, 0.3562, 0.4089, 0.3851, 0.3851, 0.4197, 0.4197, 0.3833, 0.4496, 0.3851, 0.3851, 0.4089, 0.3562, 0.4496, 0.3833, 0.4197, 0.4197, 0.4089, 0.3562, 0.4266, 0.3231, 0.4717, 0.3418, 0.4496, 0.3833, 0.4266, 0.3231, 0.4374, 0.2873, 0.4854, 0.2968, 0.4717, 0.3418, 0.4374, 0.2873, 0.4411, 0.25, 0.49, 0.25, 0.4854, 0.2968, 0.4411, 0.25, 0.4374, 0.2127, 0.4854, 0.2032, 0.49, 0.25, 0.4374, 0.2127, 0.4266, 0.1769, 0.4717, 0.1582, 0.4854, 0.2032, 0.4266, 0.1769, 0.4089, 0.1438, 0.4496, 0.1167, 0.4717, 0.1582, 0.4089, 0.1438, 0.3851, 0.1149, 0.4197, 0.08029, 0.4496, 0.1167, 0.3851, 0.1149, 0.3562, 0.09109, 0.3833, 0.05045, 0.4197, 0.08029, 0.3562, 0.09109, 0.3231, 0.07343, 0.3418, 0.02827, 0.3833, 0.05045, 0.3231, 0.07343, 0.2873, 0.06256, 0.2968, 0.01461, 0.3418, 0.02827, 0.2873, 0.06256, 0.25, 0.05888, 0.25, 0.01, 0.2968, 0.01461, 0.25, 0.05888, 0.2127, 0.06256, 0.2032, 0.01461, 0.25, 0.01, 0.2127, 0.06256, 0.1769, 0.07343, 0.1582, 0.02827, 0.2032, 0.01461, 0.1769, 0.07343, 0.1438, 0.09109, 0.1167, 0.05045, 0.1582, 0.02827, 0.1438, 0.09109, 0.1149, 0.1149, 0.08029, 0.08029, 0.1167, 0.05045, 0.1149, 0.1149, 0.09109, 0.1438, 0.05045, 0.1167, 0.08029, 0.08029, 0.09109, 0.1438, 0.07343, 0.1769, 0.02827, 0.1582, 0.05045, 0.1167, 0.07343, 0.1769, 0.06256, 0.2127, 0.01461, 0.2032, 0.02827, 0.1582, 0.06256, 0.2127, 0.05888, 0.25, 0.01, 0.25, 0.01461, 0.2032, 0.05888, 0.25, 0.06256, 0.2873, 0.01461, 0.2968, 0.01, 0.25, 0.06256, 0.2873, 0.07343, 0.3231, 0.02827, 0.3418, 0.01461, 0.2968, 0.07343, 0.3231, 0.09109, 0.3562, 0.05045, 0.3833, 0.02827, 0.3418, 0.09109, 0.3562, 0.1149, 0.3851, 0.08029, 0.4197, 0.05045, 0.3833, 0.1149, 0.3851, 0.1438, 0.4089, 0.1167, 0.4496, 0.08029, 0.4197, 0.1438, 0.4089, 0.1769, 0.4266, 0.1582, 0.4717, 0.1167, 0.4496, 0.1769, 0.4266, 0.2127, 0.4374, 0.2032, 0.4854, 0.1582, 0.4717, 0.2127, 0.4374, 0.25, 0.4411, 0.25, 0.49, 0.2032, 0.4854, 0.25, 0.4253, 0.2842, 0.4219, 0.2873, 0.4374, 0.25, 0.4411, 0.2842, 0.4219, 0.3171, 0.4119, 0.3231, 0.4266, 0.2873, 0.4374, 0.3171, 0.4119, 0.3474, 0.3957, 0.3562, 0.4089, 0.3231, 0.4266, 0.3474, 0.3957, 0.3739, 0.3739, 0.3851, 0.3851, 0.3562, 0.4089, 0.3739, 0.3739, 0.3957, 0.3474, 0.4089, 0.3562, 0.3851, 0.3851, 0.3957, 0.3474, 0.4119, 0.3171, 0.4266, 0.3231, 0.4089, 0.3562, 0.4119, 0.3171, 0.4219, 0.2842, 0.4374, 0.2873, 0.4266, 0.3231, 0.4219, 0.2842, 0.4253, 0.25, 0.4411, 0.25, 0.4374, 0.2873, 0.4253, 0.25, 0.4219, 0.2158, 0.4374, 0.2127, 0.4411, 0.25, 0.4219, 0.2158, 0.4119, 0.1829, 0.4266, 0.1769, 0.4374, 0.2127, 0.4119, 0.1829, 0.3957, 0.1526, 0.4089, 0.1438, 0.4266, 0.1769, 0.3957, 0.1526, 0.3739, 0.1261, 0.3851, 0.1149, 0.4089, 0.1438, 0.3739, 0.1261, 0.3474, 0.1043, 0.3562, 0.09109, 0.3851, 0.1149, 0.3474, 0.1043, 0.3171, 0.08808, 0.3231, 0.07343, 0.3562, 0.09109, 0.3171, 0.08808, 0.2842, 0.0781, 0.2873, 0.06256, 0.3231, 0.07343, 0.2842, 0.0781, 0.25, 0.07473, 0.25, 0.05888, 0.2873, 0.06256, 0.25, 0.07473, 0.2158, 0.0781, 0.2127, 0.06256, 0.25, 0.05888, 0.2158, 0.0781, 0.1829, 0.08808, 0.1769, 0.07343, 0.2127, 0.06256, 0.1829, 0.08808, 0.1526, 0.1043, 0.1438, 0.09109, 0.1769, 0.07343, 0.1526, 0.1043, 0.1261, 0.1261, 0.1149, 0.1149, 0.1438, 0.09109, 0.1261, 0.1261, 0.1043, 0.1526, 0.09109, 0.1438, 0.1149, 0.1149, 0.1043, 0.1526, 0.08808, 0.1829, 0.07343, 0.1769, 0.09109, 0.1438, 0.08808, 0.1829, 0.0781, 0.2158, 0.06256, 0.2127, 0.07343, 0.1769, 0.0781, 0.2158, 0.07473, 0.25, 0.05888, 0.25, 0.06256, 0.2127, 0.07473, 0.25, 0.0781, 0.2842, 0.06256, 0.2873, 0.05888, 0.25, 0.0781, 0.2842, 0.08808, 0.3171, 0.07343, 0.3231, 0.06256, 0.2873, 0.08808, 0.3171, 0.1043, 0.3474, 0.09109, 0.3562, 0.07343, 0.3231, 0.1043, 0.3474, 0.1261, 0.3739, 0.1149, 0.3851, 0.09109, 0.3562, 0.1261, 0.3739, 0.1526, 0.3957, 0.1438, 0.4089, 0.1149, 0.3851, 0.1526, 0.3957, 0.1829, 0.4119, 0.1769, 0.4266, 0.1438, 0.4089, 0.1829, 0.4119, 0.2158, 0.4219, 0.2127, 0.4374, 0.1769, 0.4266, 0.2158, 0.4219, 0.25, 0.4253, 0.25, 0.4411, 0.2127, 0.4374, 0.75, 0.519, 0.0, 0.0, 0.75, 0.5316, 0.25, 0.519, 0.0, 0.0, 0.25, 0.5316, 0.6875, 1.0, 0.6875, 0.9255, 0.6875, 0.9255, 0.6875, 1.0, 0.75, 1.0, 0.75, 0.9255, 0.75, 0.9255, 0.75, 1.0, 0.8125, 1.0, 0.8125, 0.9255, 0.8125, 0.9255, 0.8125, 1.0, 0.1875, 1.0, 0.1875, 0.9255, 0.1875, 0.9255, 0.1875, 1.0, 0.25, 1.0, 0.25, 0.9255, 0.25, 0.9255, 0.25, 1.0, 0.3125, 1.0, 0.3125, 0.9255, 0.3125, 0.9255, 0.3125, 1.0])
me_cylinder.use_remesh_fix_poles = True
me_cylinder.use_remesh_preserve_attributes = False
me_cylinder.use_mirror_vertex_groups = False
me_cylinder.update()

# ---- objects
ob_cylinder = bpy.data.objects.new('Cylinder', me_cylinder)

# ---- transforms, parenting, visibility, modifiers, constraints
ob_cylinder.location = (1.103e-07, 0.001012, 3.271e-07)
ob_cylinder.rotation_euler = (1.571, -0.0, 3.142)
ob_cylinder.scale = (1.296, 1.296, 5.195)
ob_cylinder.lineart.crease_threshold = 0.0
_m = ob_cylinder.modifiers.new('Solidify', 'SOLIDIFY')
_m = ob_cylinder.modifiers.new('Auto Smooth', 'NODES')
_m.node_group = ng_auto_smooth
_gi = [s.identifier for s in ng_auto_smooth.interface.items_tree if s.item_type == 'SOCKET' and s.in_out == 'INPUT']
_m[_gi[1]] = 0.5236  # Angle

# ---- collection membership
col_collection.objects.link(ob_cylinder)

# ---- scene / render settings (as saved in the file)
scene.frame_start = 1; scene.frame_end = 250; scene.frame_set(1)
scene.render.engine = 'BLENDER_EEVEE_NEXT'
scene.cycles.use_denoising = False
scene.cycles.samples = 128
scene.cycles.sampling_pattern = 'TABULATED_SOBOL'
scene.cycles.use_adaptive_sampling = False
scene.cycles.use_light_tree = False
scene.view_settings.view_transform = 'Filmic'
bpy.context.view_layer.update()

# ---- added for rendering (the .blend has no active camera and no usable light): camera, sun
cam_auto = bpy.data.cameras.new('AutoCamera')
cam_auto.lens = 50.0
cam_auto.sensor_width = 36.0
cam_auto.clip_end = 1000.0
ob_auto_camera = bpy.data.objects.new('AutoCamera', cam_auto)
scene.collection.objects.link(ob_auto_camera)
ob_auto_camera.location = (5.18247, -6.66628, 4.14597)
ob_auto_camera.rotation_euler = (1.09748, -7.21219e-08, 0.694738)
scene.camera = ob_auto_camera
light_auto_sun = bpy.data.lights.new('AutoSun', 'SUN')
light_auto_sun.energy = 3.0
light_auto_sun.angle = 0.0523599
ob_auto_sun = bpy.data.objects.new('AutoSun', light_auto_sun)
scene.collection.objects.link(ob_auto_sun)
ob_auto_sun.rotation_euler = (0.872665, 0.174533, 0.523599)
bpy.context.view_layer.update()
